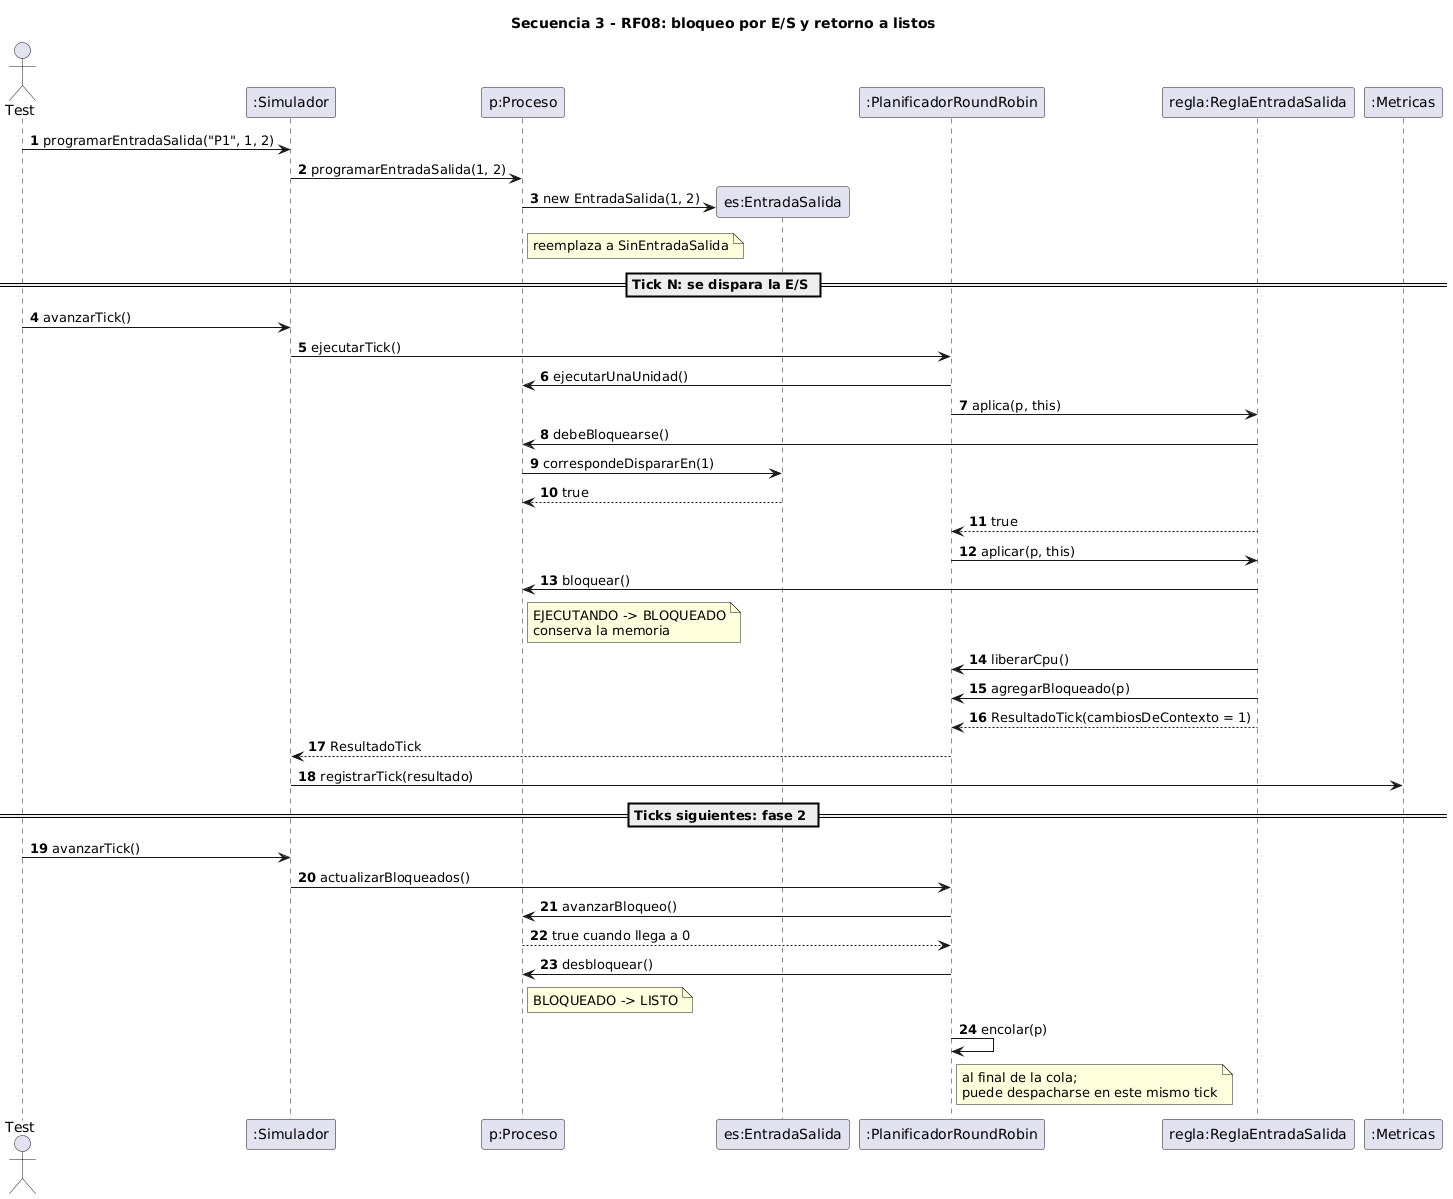

The diagram above was rendered by PlantUML. Its source (embedded in the PNG):
@startuml secuencia-3-bloqueo-entrada-salida
title Secuencia 3 - RF08: bloqueo por E/S y retorno a listos
autonumber
actor Test
participant ":Simulador" as S
participant "p:Proceso" as P
participant "es:EntradaSalida" as ES
participant ":PlanificadorRoundRobin" as PL
participant "regla:ReglaEntradaSalida" as R
participant ":Metricas" as MT

Test -> S : programarEntradaSalida("P1", 1, 2)
S -> P : programarEntradaSalida(1, 2)
P -> ES ** : new EntradaSalida(1, 2)
note right of P : reemplaza a SinEntradaSalida

== Tick N: se dispara la E/S ==
Test -> S : avanzarTick()
S -> PL : ejecutarTick()
PL -> P : ejecutarUnaUnidad()
PL -> R : aplica(p, this)
R -> P : debeBloquearse()
P -> ES : correspondeDispararEn(1)
ES --> P : true
R --> PL : true
PL -> R : aplicar(p, this)
R -> P : bloquear()
note right of P : EJECUTANDO -> BLOQUEADO\nconserva la memoria
R -> PL : liberarCpu()
R -> PL : agregarBloqueado(p)
R --> PL : ResultadoTick(cambiosDeContexto = 1)
PL --> S : ResultadoTick
S -> MT : registrarTick(resultado)

== Ticks siguientes: fase 2 ==
Test -> S : avanzarTick()
S -> PL : actualizarBloqueados()
PL -> P : avanzarBloqueo()
P --> PL : true cuando llega a 0
PL -> P : desbloquear()
note right of P : BLOQUEADO -> LISTO
PL -> PL : encolar(p)
note right of PL : al final de la cola;\npuede despacharse en este mismo tick
@enduml